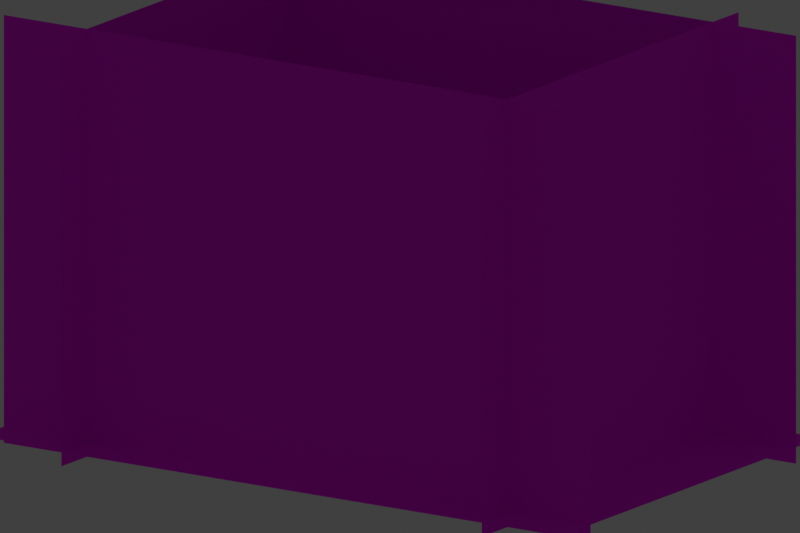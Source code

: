 # Source: SM_GIA_BloodAxeCairnSlabCluster_A01_CleanMultiViewRelief.blend  (saved by Blender 3.0.42; exported with 4.5.12 LTS)
import bpy
from mathutils import Matrix  # noqa: F401  (used for matrix-valued properties, if any)

bpy.ops.wm.read_factory_settings(use_empty=True)
scene = bpy.context.scene
scene.name = 'Scene'

# ---- collections
col_collection = bpy.data.collections.new('Collection'); scene.collection.children.link(col_collection)
col_sm_gia_bloodaxecairnslabcluster_a01_cleanmultiviewrelief_lod0 = bpy.data.collections.new('SM_GIA_BloodAxeCairnSlabCluster_A01_CleanMultiViewRelief_LOD0'); scene.collection.children.link(col_sm_gia_bloodaxecairnslabcluster_a01_cleanmultiviewrelief_lod0)
col_sm_gia_bloodaxecairnslabcluster_a01_cleanmultiviewrelief_lod1 = bpy.data.collections.new('SM_GIA_BloodAxeCairnSlabCluster_A01_CleanMultiViewRelief_LOD1'); scene.collection.children.link(col_sm_gia_bloodaxecairnslabcluster_a01_cleanmultiviewrelief_lod1)
col_sm_gia_bloodaxecairnslabcluster_a01_cleanmultiviewrelief_lod1.hide_render = True
col_sm_gia_bloodaxecairnslabcluster_a01_cleanmultiviewrelief_lod1.hide_viewport = True
col_sm_gia_bloodaxecairnslabcluster_a01_cleanmultiviewrelief_lod2 = bpy.data.collections.new('SM_GIA_BloodAxeCairnSlabCluster_A01_CleanMultiViewRelief_LOD2'); scene.collection.children.link(col_sm_gia_bloodaxecairnslabcluster_a01_cleanmultiviewrelief_lod2)
col_sm_gia_bloodaxecairnslabcluster_a01_cleanmultiviewrelief_lod2.hide_render = True
col_sm_gia_bloodaxecairnslabcluster_a01_cleanmultiviewrelief_lod2.hide_viewport = True
col_sm_gia_bloodaxecairnslabcluster_a01_cleanmultiviewrelief_lod3 = bpy.data.collections.new('SM_GIA_BloodAxeCairnSlabCluster_A01_CleanMultiViewRelief_LOD3'); scene.collection.children.link(col_sm_gia_bloodaxecairnslabcluster_a01_cleanmultiviewrelief_lod3)
col_sm_gia_bloodaxecairnslabcluster_a01_cleanmultiviewrelief_lod3.hide_render = True
col_sm_gia_bloodaxecairnslabcluster_a01_cleanmultiviewrelief_lod3.hide_viewport = True
col_sm_gia_bloodaxecairnslabcluster_a01_cleanmultiviewrelief_collis = bpy.data.collections.new('SM_GIA_BloodAxeCairnSlabCluster_A01_CleanMultiViewRelief_Collis'); scene.collection.children.link(col_sm_gia_bloodaxecairnslabcluster_a01_cleanmultiviewrelief_collis)
col_sm_gia_bloodaxecairnslabcluster_a01_cleanmultiviewrelief_collis.hide_render = True
col_sm_gia_bloodaxecairnslabcluster_a01_cleanmultiviewrelief_collis.hide_viewport = True

# ---- images (referenced by path relative to the original .blend; pixels are not part of the script)
import os
ASSET_DIR = os.environ.get("B2B_ASSET_DIR", "")  # directory of the original .blend (textures are referenced by path, not embedded)
HERE = os.path.dirname(os.path.abspath(__file__))  # packed textures are extracted next to this script under _unpacked/

def load_image(name, relpath, width, height, colorspace="sRGB"):
    """Load a texture the original file referenced (path relative to the .blend, or extracted next to this script)."""
    p = next((c for c in (os.path.join(HERE, relpath), os.path.join(ASSET_DIR, relpath)) if relpath and os.path.exists(c)), "")
    if p:
        img = bpy.data.images.load(p, check_existing=True)
        img.name = name
    else:  # same state as the original file: an image datablock whose file is absent (Cycles renders it pink)
        img = bpy.data.images.new(name, width, height)
        img.source = "FILE"
        img.filepath = "//" + (relpath or name)
    img.colorspace_settings.name = colorspace
    return img
img_t_gia_bloodaxecairnslabcluster_a01_cleanmultiviewrelief_front_b = load_image('T_GIA_BloodAxeCairnSlabCluster_A01_CleanMultiViewRelief_Front_B', 'T_GIA_BloodAxeCairnSlabCluster_A01_CleanMultiViewRelief_Front_BC.png', 1024, 1024, 'sRGB')
img_t_gia_bloodaxecairnslabcluster_a01_cleanmultiviewrelief_right_b = load_image('T_GIA_BloodAxeCairnSlabCluster_A01_CleanMultiViewRelief_Right_B', 'T_GIA_BloodAxeCairnSlabCluster_A01_CleanMultiViewRelief_Right_BC.png', 1024, 1024, 'sRGB')
img_t_gia_bloodaxecairnslabcluster_a01_cleanmultiviewrelief_back_bc = load_image('T_GIA_BloodAxeCairnSlabCluster_A01_CleanMultiViewRelief_Back_BC', 'T_GIA_BloodAxeCairnSlabCluster_A01_CleanMultiViewRelief_Back_BC.png', 1024, 1024, 'sRGB')
img_t_gia_bloodaxecairnslabcluster_a01_cleanmultiviewrelief_left_bc = load_image('T_GIA_BloodAxeCairnSlabCluster_A01_CleanMultiViewRelief_Left_BC', 'T_GIA_BloodAxeCairnSlabCluster_A01_CleanMultiViewRelief_Left_BC.png', 1024, 1024, 'sRGB')
img_t_gia_bloodaxecairnslabcluster_a01_cleanmultiviewrelief_top_bc = load_image('T_GIA_BloodAxeCairnSlabCluster_A01_CleanMultiViewRelief_Top_BC.', 'T_GIA_BloodAxeCairnSlabCluster_A01_CleanMultiViewRelief_Top_BC.png', 1024, 1024, 'sRGB')

# ---- materials (node trees are filled in below, after node groups)
mat_m_gia_bloodaxecairn_a01_cleanmultiviewrelief_front = bpy.data.materials.new('M_GIA_BloodAxeCairn_A01_CleanMultiViewRelief_Front')
mat_m_gia_bloodaxecairn_a01_cleanmultiviewrelief_front.surface_render_method = 'BLENDED'
mat_m_gia_bloodaxecairn_a01_cleanmultiviewrelief_front.blend_method = 'BLEND'
mat_m_gia_bloodaxecairn_a01_cleanmultiviewrelief_front.use_transparent_shadow = False
mat_m_gia_bloodaxecairn_a01_cleanmultiviewrelief_front.diffuse_color = (1.0, 1.0, 1.0, 1.0)
mat_m_gia_bloodaxecairn_a01_cleanmultiviewrelief_right = bpy.data.materials.new('M_GIA_BloodAxeCairn_A01_CleanMultiViewRelief_Right')
mat_m_gia_bloodaxecairn_a01_cleanmultiviewrelief_right.surface_render_method = 'BLENDED'
mat_m_gia_bloodaxecairn_a01_cleanmultiviewrelief_right.blend_method = 'BLEND'
mat_m_gia_bloodaxecairn_a01_cleanmultiviewrelief_right.use_transparent_shadow = False
mat_m_gia_bloodaxecairn_a01_cleanmultiviewrelief_right.diffuse_color = (1.0, 1.0, 1.0, 1.0)
mat_m_gia_bloodaxecairn_a01_cleanmultiviewrelief_back = bpy.data.materials.new('M_GIA_BloodAxeCairn_A01_CleanMultiViewRelief_Back')
mat_m_gia_bloodaxecairn_a01_cleanmultiviewrelief_back.surface_render_method = 'BLENDED'
mat_m_gia_bloodaxecairn_a01_cleanmultiviewrelief_back.blend_method = 'BLEND'
mat_m_gia_bloodaxecairn_a01_cleanmultiviewrelief_back.use_transparent_shadow = False
mat_m_gia_bloodaxecairn_a01_cleanmultiviewrelief_back.diffuse_color = (1.0, 1.0, 1.0, 1.0)
mat_m_gia_bloodaxecairn_a01_cleanmultiviewrelief_left = bpy.data.materials.new('M_GIA_BloodAxeCairn_A01_CleanMultiViewRelief_Left')
mat_m_gia_bloodaxecairn_a01_cleanmultiviewrelief_left.surface_render_method = 'BLENDED'
mat_m_gia_bloodaxecairn_a01_cleanmultiviewrelief_left.blend_method = 'BLEND'
mat_m_gia_bloodaxecairn_a01_cleanmultiviewrelief_left.use_transparent_shadow = False
mat_m_gia_bloodaxecairn_a01_cleanmultiviewrelief_left.diffuse_color = (1.0, 1.0, 1.0, 1.0)
mat_m_gia_bloodaxecairn_a01_cleanmultiviewrelief_top = bpy.data.materials.new('M_GIA_BloodAxeCairn_A01_CleanMultiViewRelief_Top')
mat_m_gia_bloodaxecairn_a01_cleanmultiviewrelief_top.surface_render_method = 'BLENDED'
mat_m_gia_bloodaxecairn_a01_cleanmultiviewrelief_top.blend_method = 'BLEND'
mat_m_gia_bloodaxecairn_a01_cleanmultiviewrelief_top.use_transparent_shadow = False
mat_m_gia_bloodaxecairn_a01_cleanmultiviewrelief_top.diffuse_color = (1.0, 1.0, 1.0, 1.0)
mat_m_aet_collisionproxy_reviewonly_a01 = bpy.data.materials.new('M_AET_CollisionProxy_ReviewOnly_A01')
mat_m_aet_collisionproxy_reviewonly_a01.use_transparent_shadow = False
mat_m_aet_collisionproxy_reviewonly_a01.diffuse_color = (0.1, 0.42, 0.95, 0.25)

# ---- material node trees
mat_m_gia_bloodaxecairn_a01_cleanmultiviewrelief_front.use_nodes = True; mat_m_gia_bloodaxecairn_a01_cleanmultiviewrelief_front.node_tree.nodes.clear()
_N = mat_m_gia_bloodaxecairn_a01_cleanmultiviewrelief_front.node_tree.nodes; _L = mat_m_gia_bloodaxecairn_a01_cleanmultiviewrelief_front.node_tree.links
n0 = _N.new('ShaderNodeBsdfPrincipled'); n0.name = 'Principled BSDF'; n0.location = (10, 300)
n0.distribution = 'GGX'
n0.subsurface_method = 'RANDOM_WALK_SKIN'
n0.inputs[2].default_value = 0.88
n0.inputs[3].default_value = 1.45
n0.inputs[27].default_value = (0.0, 0.0, 0.0, 1.0)
n0.inputs[28].default_value = 0.16
n1 = _N.new('ShaderNodeOutputMaterial'); n1.name = 'Material Output'; n1.location = (300, 300)
n2 = _N.new('ShaderNodeTexImage'); n2.name = 'Image Texture'; n2.location = (0, 0)
n2.image = img_t_gia_bloodaxecairnslabcluster_a01_cleanmultiviewrelief_front_b
_L.new(n0.outputs[0], n1.inputs[0])
_L.new(n2.outputs[0], n0.inputs[0])
_L.new(n2.outputs[1], n0.inputs[4])
n1.is_active_output = True
mat_m_gia_bloodaxecairn_a01_cleanmultiviewrelief_right.use_nodes = True; mat_m_gia_bloodaxecairn_a01_cleanmultiviewrelief_right.node_tree.nodes.clear()
_N = mat_m_gia_bloodaxecairn_a01_cleanmultiviewrelief_right.node_tree.nodes; _L = mat_m_gia_bloodaxecairn_a01_cleanmultiviewrelief_right.node_tree.links
n0 = _N.new('ShaderNodeBsdfPrincipled'); n0.name = 'Principled BSDF'; n0.location = (10, 300)
n0.distribution = 'GGX'
n0.subsurface_method = 'RANDOM_WALK_SKIN'
n0.inputs[2].default_value = 0.88
n0.inputs[3].default_value = 1.45
n0.inputs[27].default_value = (0.0, 0.0, 0.0, 1.0)
n0.inputs[28].default_value = 0.16
n1 = _N.new('ShaderNodeOutputMaterial'); n1.name = 'Material Output'; n1.location = (300, 300)
n2 = _N.new('ShaderNodeTexImage'); n2.name = 'Image Texture'; n2.location = (0, 0)
n2.image = img_t_gia_bloodaxecairnslabcluster_a01_cleanmultiviewrelief_right_b
_L.new(n0.outputs[0], n1.inputs[0])
_L.new(n2.outputs[0], n0.inputs[0])
_L.new(n2.outputs[1], n0.inputs[4])
n1.is_active_output = True
mat_m_gia_bloodaxecairn_a01_cleanmultiviewrelief_back.use_nodes = True; mat_m_gia_bloodaxecairn_a01_cleanmultiviewrelief_back.node_tree.nodes.clear()
_N = mat_m_gia_bloodaxecairn_a01_cleanmultiviewrelief_back.node_tree.nodes; _L = mat_m_gia_bloodaxecairn_a01_cleanmultiviewrelief_back.node_tree.links
n0 = _N.new('ShaderNodeBsdfPrincipled'); n0.name = 'Principled BSDF'; n0.location = (10, 300)
n0.distribution = 'GGX'
n0.subsurface_method = 'RANDOM_WALK_SKIN'
n0.inputs[2].default_value = 0.88
n0.inputs[3].default_value = 1.45
n0.inputs[27].default_value = (0.0, 0.0, 0.0, 1.0)
n0.inputs[28].default_value = 0.16
n1 = _N.new('ShaderNodeOutputMaterial'); n1.name = 'Material Output'; n1.location = (300, 300)
n2 = _N.new('ShaderNodeTexImage'); n2.name = 'Image Texture'; n2.location = (0, 0)
n2.image = img_t_gia_bloodaxecairnslabcluster_a01_cleanmultiviewrelief_back_bc
_L.new(n0.outputs[0], n1.inputs[0])
_L.new(n2.outputs[0], n0.inputs[0])
_L.new(n2.outputs[1], n0.inputs[4])
n1.is_active_output = True
mat_m_gia_bloodaxecairn_a01_cleanmultiviewrelief_left.use_nodes = True; mat_m_gia_bloodaxecairn_a01_cleanmultiviewrelief_left.node_tree.nodes.clear()
_N = mat_m_gia_bloodaxecairn_a01_cleanmultiviewrelief_left.node_tree.nodes; _L = mat_m_gia_bloodaxecairn_a01_cleanmultiviewrelief_left.node_tree.links
n0 = _N.new('ShaderNodeBsdfPrincipled'); n0.name = 'Principled BSDF'; n0.location = (10, 300)
n0.distribution = 'GGX'
n0.subsurface_method = 'RANDOM_WALK_SKIN'
n0.inputs[2].default_value = 0.88
n0.inputs[3].default_value = 1.45
n0.inputs[27].default_value = (0.0, 0.0, 0.0, 1.0)
n0.inputs[28].default_value = 0.16
n1 = _N.new('ShaderNodeOutputMaterial'); n1.name = 'Material Output'; n1.location = (300, 300)
n2 = _N.new('ShaderNodeTexImage'); n2.name = 'Image Texture'; n2.location = (0, 0)
n2.image = img_t_gia_bloodaxecairnslabcluster_a01_cleanmultiviewrelief_left_bc
_L.new(n0.outputs[0], n1.inputs[0])
_L.new(n2.outputs[0], n0.inputs[0])
_L.new(n2.outputs[1], n0.inputs[4])
n1.is_active_output = True
mat_m_gia_bloodaxecairn_a01_cleanmultiviewrelief_top.use_nodes = True; mat_m_gia_bloodaxecairn_a01_cleanmultiviewrelief_top.node_tree.nodes.clear()
_N = mat_m_gia_bloodaxecairn_a01_cleanmultiviewrelief_top.node_tree.nodes; _L = mat_m_gia_bloodaxecairn_a01_cleanmultiviewrelief_top.node_tree.links
n0 = _N.new('ShaderNodeBsdfPrincipled'); n0.name = 'Principled BSDF'; n0.location = (10, 300)
n0.distribution = 'GGX'
n0.subsurface_method = 'RANDOM_WALK_SKIN'
n0.inputs[2].default_value = 0.88
n0.inputs[3].default_value = 1.45
n0.inputs[27].default_value = (0.0, 0.0, 0.0, 1.0)
n0.inputs[28].default_value = 0.16
n1 = _N.new('ShaderNodeOutputMaterial'); n1.name = 'Material Output'; n1.location = (300, 300)
n2 = _N.new('ShaderNodeTexImage'); n2.name = 'Image Texture'; n2.location = (0, 0)
n2.image = img_t_gia_bloodaxecairnslabcluster_a01_cleanmultiviewrelief_top_bc
_L.new(n0.outputs[0], n1.inputs[0])
_L.new(n2.outputs[0], n0.inputs[0])
_L.new(n2.outputs[1], n0.inputs[4])
n1.is_active_output = True
mat_m_aet_collisionproxy_reviewonly_a01.use_nodes = True; mat_m_aet_collisionproxy_reviewonly_a01.node_tree.nodes.clear()
_N = mat_m_aet_collisionproxy_reviewonly_a01.node_tree.nodes; _L = mat_m_aet_collisionproxy_reviewonly_a01.node_tree.links
n0 = _N.new('ShaderNodeBsdfPrincipled'); n0.name = 'Principled BSDF'; n0.location = (10, 300)
n0.distribution = 'GGX'
n0.subsurface_method = 'RANDOM_WALK_SKIN'
n0.inputs[0].default_value = (0.1, 0.42, 0.95, 0.25)
n0.inputs[2].default_value = 0.92
n0.inputs[3].default_value = 1.45
n0.inputs[27].default_value = (0.0, 0.0, 0.0, 1.0)
n0.inputs[28].default_value = 0.12
n1 = _N.new('ShaderNodeOutputMaterial'); n1.name = 'Material Output'; n1.location = (300, 300)
_L.new(n0.outputs[0], n1.inputs[0])
n1.is_active_output = True

# ---- world
world_world = bpy.data.worlds.new('World'); scene.world = world_world
world_world.use_nodes = True; world_world.node_tree.nodes.clear()
_N = world_world.node_tree.nodes; _L = world_world.node_tree.links
n0 = _N.new('ShaderNodeOutputWorld'); n0.name = 'World Output'; n0.location = (300, 300)
n1 = _N.new('ShaderNodeBackground'); n1.name = 'Background'; n1.location = (10, 300)
n1.inputs[0].default_value = (0.05088, 0.05088, 0.05088, 1.0)
_L.new(n1.outputs[0], n0.inputs[0])
n0.is_active_output = True
world_world.color = (0.54, 0.52, 0.48)
world_world.use_sun_shadow = False
world_world.sun_shadow_jitter_overblur = 0.0

# ---- cameras
cam_camera_001 = bpy.data.cameras.new('Camera.001')
cam_camera_001.type = 'ORTHO'
cam_camera_001.clip_start = 1.0
cam_camera_001.clip_end = 5000.0
cam_camera_001.ortho_scale = 355.0
cam_camera_001.display_size = 100.0
cam_camera_002 = bpy.data.cameras.new('Camera.002')
cam_camera_002.type = 'ORTHO'
cam_camera_002.clip_start = 1.0
cam_camera_002.clip_end = 5000.0
cam_camera_002.ortho_scale = 355.0
cam_camera_002.display_size = 100.0
cam_camera_003 = bpy.data.cameras.new('Camera.003')
cam_camera_003.type = 'ORTHO'
cam_camera_003.clip_start = 1.0
cam_camera_003.clip_end = 5000.0
cam_camera_003.ortho_scale = 355.0
cam_camera_003.display_size = 100.0
cam_camera_004 = bpy.data.cameras.new('Camera.004')
cam_camera_004.type = 'ORTHO'
cam_camera_004.clip_start = 1.0
cam_camera_004.clip_end = 5000.0
cam_camera_004.ortho_scale = 355.0
cam_camera_004.display_size = 100.0
cam_camera_005 = bpy.data.cameras.new('Camera.005')
cam_camera_005.type = 'ORTHO'
cam_camera_005.clip_start = 1.0
cam_camera_005.clip_end = 5000.0
cam_camera_005.ortho_scale = 360.0
cam_camera_005.display_size = 100.0
cam_camera_006 = bpy.data.cameras.new('Camera.006')
cam_camera_006.type = 'ORTHO'
cam_camera_006.clip_start = 1.0
cam_camera_006.clip_end = 5000.0
cam_camera_006.ortho_scale = 380.0
cam_camera_006.display_size = 100.0

# ---- lights
light_aet_multiview_key = bpy.data.lights.new('AET_MultiView_Key', 'AREA')
light_aet_multiview_key.transmission_factor = 0.0
light_aet_multiview_key.energy = 6440.0
light_aet_multiview_key.shadow_soft_size = 520.0
light_aet_multiview_key.shadow_maximum_resolution = 0.006
light_aet_multiview_key.use_absolute_resolution = True
light_aet_multiview_key.size = 520.0
light_aet_multiview_fill = bpy.data.lights.new('AET_MultiView_Fill', 'AREA')
light_aet_multiview_fill.transmission_factor = 0.0
light_aet_multiview_fill.energy = 3299.0
light_aet_multiview_fill.shadow_soft_size = 620.0
light_aet_multiview_fill.shadow_maximum_resolution = 0.006
light_aet_multiview_fill.use_absolute_resolution = True
light_aet_multiview_fill.size = 620.0

# ---- meshes
me_sm_gia_bloodaxecairnslabcluster_a01_cleanmultiviewrelief_front = bpy.data.meshes.new('SM_GIA_BloodAxeCairnSlabCluster_A01_CleanMultiViewRelief_Front_')
me_sm_gia_bloodaxecairnslabcluster_a01_cleanmultiviewrelief_front.from_pydata([(-167.5, 0.0, -105.0), (167.5, 0.0, -105.0), (167.5, 0.0, 105.0), (-167.5, 0.0, 105.0)], [], [(0, 1, 2, 3)])
_uv = me_sm_gia_bloodaxecairnslabcluster_a01_cleanmultiviewrelief_front.uv_layers.new(name='A1_MultiViewUV')
_uv.uv.foreach_set('vector', [0.0, 0.0, 1.0, 0.0, 1.0, 1.0, 0.0, 1.0])
me_sm_gia_bloodaxecairnslabcluster_a01_cleanmultiviewrelief_front.materials.append(mat_m_gia_bloodaxecairn_a01_cleanmultiviewrelief_front)
me_sm_gia_bloodaxecairnslabcluster_a01_cleanmultiviewrelief_front.use_remesh_fix_poles = True
me_sm_gia_bloodaxecairnslabcluster_a01_cleanmultiviewrelief_front.use_remesh_preserve_attributes = False
me_sm_gia_bloodaxecairnslabcluster_a01_cleanmultiviewrelief_front.update()
me_sm_gia_bloodaxecairnslabcluster_a01_cleanmultiviewrelief_right = bpy.data.meshes.new('SM_GIA_BloodAxeCairnSlabCluster_A01_CleanMultiViewRelief_Right_')
me_sm_gia_bloodaxecairnslabcluster_a01_cleanmultiviewrelief_right.from_pydata([(0.0, 110.0, -105.0), (0.0, -110.0, -105.0), (0.0, -110.0, 105.0), (0.0, 110.0, 105.0)], [], [(0, 1, 2, 3)])
_uv = me_sm_gia_bloodaxecairnslabcluster_a01_cleanmultiviewrelief_right.uv_layers.new(name='A1_MultiViewUV')
_uv.uv.foreach_set('vector', [0.0, 0.0, 1.0, 0.0, 1.0, 1.0, 0.0, 1.0])
me_sm_gia_bloodaxecairnslabcluster_a01_cleanmultiviewrelief_right.materials.append(mat_m_gia_bloodaxecairn_a01_cleanmultiviewrelief_right)
me_sm_gia_bloodaxecairnslabcluster_a01_cleanmultiviewrelief_right.use_remesh_fix_poles = True
me_sm_gia_bloodaxecairnslabcluster_a01_cleanmultiviewrelief_right.use_remesh_preserve_attributes = False
me_sm_gia_bloodaxecairnslabcluster_a01_cleanmultiviewrelief_right.update()
me_sm_gia_bloodaxecairnslabcluster_a01_cleanmultiviewrelief_back_l = bpy.data.meshes.new('SM_GIA_BloodAxeCairnSlabCluster_A01_CleanMultiViewRelief_Back_L')
me_sm_gia_bloodaxecairnslabcluster_a01_cleanmultiviewrelief_back_l.from_pydata([(167.5, 0.0, -105.0), (-167.5, 0.0, -105.0), (-167.5, 0.0, 105.0), (167.5, 0.0, 105.0)], [], [(0, 1, 2, 3)])
_uv = me_sm_gia_bloodaxecairnslabcluster_a01_cleanmultiviewrelief_back_l.uv_layers.new(name='A1_MultiViewUV')
_uv.uv.foreach_set('vector', [0.0, 0.0, 1.0, 0.0, 1.0, 1.0, 0.0, 1.0])
me_sm_gia_bloodaxecairnslabcluster_a01_cleanmultiviewrelief_back_l.materials.append(mat_m_gia_bloodaxecairn_a01_cleanmultiviewrelief_back)
me_sm_gia_bloodaxecairnslabcluster_a01_cleanmultiviewrelief_back_l.use_remesh_fix_poles = True
me_sm_gia_bloodaxecairnslabcluster_a01_cleanmultiviewrelief_back_l.use_remesh_preserve_attributes = False
me_sm_gia_bloodaxecairnslabcluster_a01_cleanmultiviewrelief_back_l.update()
me_sm_gia_bloodaxecairnslabcluster_a01_cleanmultiviewrelief_left_l = bpy.data.meshes.new('SM_GIA_BloodAxeCairnSlabCluster_A01_CleanMultiViewRelief_Left_L')
me_sm_gia_bloodaxecairnslabcluster_a01_cleanmultiviewrelief_left_l.from_pydata([(0.0, -110.0, -105.0), (0.0, 110.0, -105.0), (0.0, 110.0, 105.0), (0.0, -110.0, 105.0)], [], [(0, 1, 2, 3)])
_uv = me_sm_gia_bloodaxecairnslabcluster_a01_cleanmultiviewrelief_left_l.uv_layers.new(name='A1_MultiViewUV')
_uv.uv.foreach_set('vector', [0.0, 0.0, 1.0, 0.0, 1.0, 1.0, 0.0, 1.0])
me_sm_gia_bloodaxecairnslabcluster_a01_cleanmultiviewrelief_left_l.materials.append(mat_m_gia_bloodaxecairn_a01_cleanmultiviewrelief_left)
me_sm_gia_bloodaxecairnslabcluster_a01_cleanmultiviewrelief_left_l.use_remesh_fix_poles = True
me_sm_gia_bloodaxecairnslabcluster_a01_cleanmultiviewrelief_left_l.use_remesh_preserve_attributes = False
me_sm_gia_bloodaxecairnslabcluster_a01_cleanmultiviewrelief_left_l.update()
me_sm_gia_bloodaxecairnslabcluster_a01_cleanmultiviewrelief_top_lo = bpy.data.meshes.new('SM_GIA_BloodAxeCairnSlabCluster_A01_CleanMultiViewRelief_Top_LO')
me_sm_gia_bloodaxecairnslabcluster_a01_cleanmultiviewrelief_top_lo.from_pydata([(-167.5, -110.0, 0.0), (167.5, -110.0, 0.0), (167.5, 110.0, 0.0), (-167.5, 110.0, 0.0)], [], [(0, 1, 2, 3)])
_uv = me_sm_gia_bloodaxecairnslabcluster_a01_cleanmultiviewrelief_top_lo.uv_layers.new(name='A1_MultiViewUV')
_uv.uv.foreach_set('vector', [0.0, 0.0, 1.0, 0.0, 1.0, 1.0, 0.0, 1.0])
me_sm_gia_bloodaxecairnslabcluster_a01_cleanmultiviewrelief_top_lo.materials.append(mat_m_gia_bloodaxecairn_a01_cleanmultiviewrelief_top)
me_sm_gia_bloodaxecairnslabcluster_a01_cleanmultiviewrelief_top_lo.use_remesh_fix_poles = True
me_sm_gia_bloodaxecairnslabcluster_a01_cleanmultiviewrelief_top_lo.use_remesh_preserve_attributes = False
me_sm_gia_bloodaxecairnslabcluster_a01_cleanmultiviewrelief_top_lo.update()
me_sm_gia_bloodaxecairnslabcluster_a01_cleanmultiviewrelief_fr = bpy.data.meshes.new('SM_GIA_BloodAxeCairnSlabCluster_A01_CleanMultiViewRelief_Fr')
me_sm_gia_bloodaxecairnslabcluster_a01_cleanmultiviewrelief_fr.from_pydata([(-167.5, 0.0, -105.0), (167.5, 0.0, -105.0), (167.5, 0.0, 105.0), (-167.5, 0.0, 105.0)], [], [(0, 1, 2, 3)])
_uv = me_sm_gia_bloodaxecairnslabcluster_a01_cleanmultiviewrelief_fr.uv_layers.new(name='A1_MultiViewUV')
_uv.uv.foreach_set('vector', [0.0, 0.0, 1.0, 0.0, 1.0, 1.0, 0.0, 1.0])
me_sm_gia_bloodaxecairnslabcluster_a01_cleanmultiviewrelief_fr.materials.append(mat_m_gia_bloodaxecairn_a01_cleanmultiviewrelief_front)
me_sm_gia_bloodaxecairnslabcluster_a01_cleanmultiviewrelief_fr.use_remesh_fix_poles = True
me_sm_gia_bloodaxecairnslabcluster_a01_cleanmultiviewrelief_fr.use_remesh_preserve_attributes = False
me_sm_gia_bloodaxecairnslabcluster_a01_cleanmultiviewrelief_fr.update()
me_sm_gia_bloodaxecairnslabcluster_a01_cleanmultiviewrelief_ri = bpy.data.meshes.new('SM_GIA_BloodAxeCairnSlabCluster_A01_CleanMultiViewRelief_Ri')
me_sm_gia_bloodaxecairnslabcluster_a01_cleanmultiviewrelief_ri.from_pydata([(0.0, 110.0, -105.0), (0.0, -110.0, -105.0), (0.0, -110.0, 105.0), (0.0, 110.0, 105.0)], [], [(0, 1, 2, 3)])
_uv = me_sm_gia_bloodaxecairnslabcluster_a01_cleanmultiviewrelief_ri.uv_layers.new(name='A1_MultiViewUV')
_uv.uv.foreach_set('vector', [0.0, 0.0, 1.0, 0.0, 1.0, 1.0, 0.0, 1.0])
me_sm_gia_bloodaxecairnslabcluster_a01_cleanmultiviewrelief_ri.materials.append(mat_m_gia_bloodaxecairn_a01_cleanmultiviewrelief_right)
me_sm_gia_bloodaxecairnslabcluster_a01_cleanmultiviewrelief_ri.use_remesh_fix_poles = True
me_sm_gia_bloodaxecairnslabcluster_a01_cleanmultiviewrelief_ri.use_remesh_preserve_attributes = False
me_sm_gia_bloodaxecairnslabcluster_a01_cleanmultiviewrelief_ri.update()
me_sm_gia_bloodaxecairnslabcluster_a01_cleanmultiviewrelief_ba = bpy.data.meshes.new('SM_GIA_BloodAxeCairnSlabCluster_A01_CleanMultiViewRelief_Ba')
me_sm_gia_bloodaxecairnslabcluster_a01_cleanmultiviewrelief_ba.from_pydata([(167.5, 0.0, -105.0), (-167.5, 0.0, -105.0), (-167.5, 0.0, 105.0), (167.5, 0.0, 105.0)], [], [(0, 1, 2, 3)])
_uv = me_sm_gia_bloodaxecairnslabcluster_a01_cleanmultiviewrelief_ba.uv_layers.new(name='A1_MultiViewUV')
_uv.uv.foreach_set('vector', [0.0, 0.0, 1.0, 0.0, 1.0, 1.0, 0.0, 1.0])
me_sm_gia_bloodaxecairnslabcluster_a01_cleanmultiviewrelief_ba.materials.append(mat_m_gia_bloodaxecairn_a01_cleanmultiviewrelief_back)
me_sm_gia_bloodaxecairnslabcluster_a01_cleanmultiviewrelief_ba.use_remesh_fix_poles = True
me_sm_gia_bloodaxecairnslabcluster_a01_cleanmultiviewrelief_ba.use_remesh_preserve_attributes = False
me_sm_gia_bloodaxecairnslabcluster_a01_cleanmultiviewrelief_ba.update()
me_sm_gia_bloodaxecairnslabcluster_a01_cleanmultiviewrelief_le = bpy.data.meshes.new('SM_GIA_BloodAxeCairnSlabCluster_A01_CleanMultiViewRelief_Le')
me_sm_gia_bloodaxecairnslabcluster_a01_cleanmultiviewrelief_le.from_pydata([(0.0, -110.0, -105.0), (0.0, 110.0, -105.0), (0.0, 110.0, 105.0), (0.0, -110.0, 105.0)], [], [(0, 1, 2, 3)])
_uv = me_sm_gia_bloodaxecairnslabcluster_a01_cleanmultiviewrelief_le.uv_layers.new(name='A1_MultiViewUV')
_uv.uv.foreach_set('vector', [0.0, 0.0, 1.0, 0.0, 1.0, 1.0, 0.0, 1.0])
me_sm_gia_bloodaxecairnslabcluster_a01_cleanmultiviewrelief_le.materials.append(mat_m_gia_bloodaxecairn_a01_cleanmultiviewrelief_left)
me_sm_gia_bloodaxecairnslabcluster_a01_cleanmultiviewrelief_le.use_remesh_fix_poles = True
me_sm_gia_bloodaxecairnslabcluster_a01_cleanmultiviewrelief_le.use_remesh_preserve_attributes = False
me_sm_gia_bloodaxecairnslabcluster_a01_cleanmultiviewrelief_le.update()
me_sm_gia_bloodaxecairnslabcluster_a01_cleanmultiviewrelief_to = bpy.data.meshes.new('SM_GIA_BloodAxeCairnSlabCluster_A01_CleanMultiViewRelief_To')
me_sm_gia_bloodaxecairnslabcluster_a01_cleanmultiviewrelief_to.from_pydata([(-167.5, -110.0, 0.0), (167.5, -110.0, 0.0), (167.5, 110.0, 0.0), (-167.5, 110.0, 0.0)], [], [(0, 1, 2, 3)])
_uv = me_sm_gia_bloodaxecairnslabcluster_a01_cleanmultiviewrelief_to.uv_layers.new(name='A1_MultiViewUV')
_uv.uv.foreach_set('vector', [0.0, 0.0, 1.0, 0.0, 1.0, 1.0, 0.0, 1.0])
me_sm_gia_bloodaxecairnslabcluster_a01_cleanmultiviewrelief_to.materials.append(mat_m_gia_bloodaxecairn_a01_cleanmultiviewrelief_top)
me_sm_gia_bloodaxecairnslabcluster_a01_cleanmultiviewrelief_to.use_remesh_fix_poles = True
me_sm_gia_bloodaxecairnslabcluster_a01_cleanmultiviewrelief_to.use_remesh_preserve_attributes = False
me_sm_gia_bloodaxecairnslabcluster_a01_cleanmultiviewrelief_to.update()
me_sm_gia_bloodaxecairnslabcluster_a01_cleanmultiviewrelief_fr_001 = bpy.data.meshes.new('SM_GIA_BloodAxeCairnSlabCluster_A01_CleanMultiViewRelief_Fr.001')
me_sm_gia_bloodaxecairnslabcluster_a01_cleanmultiviewrelief_fr_001.from_pydata([(-167.5, 0.0, -105.0), (167.5, 0.0, -105.0), (167.5, 0.0, 105.0), (-167.5, 0.0, 105.0)], [], [(0, 1, 2, 3)])
_uv = me_sm_gia_bloodaxecairnslabcluster_a01_cleanmultiviewrelief_fr_001.uv_layers.new(name='A1_MultiViewUV')
_uv.uv.foreach_set('vector', [0.0, 0.0, 1.0, 0.0, 1.0, 1.0, 0.0, 1.0])
me_sm_gia_bloodaxecairnslabcluster_a01_cleanmultiviewrelief_fr_001.materials.append(mat_m_gia_bloodaxecairn_a01_cleanmultiviewrelief_front)
me_sm_gia_bloodaxecairnslabcluster_a01_cleanmultiviewrelief_fr_001.use_remesh_fix_poles = True
me_sm_gia_bloodaxecairnslabcluster_a01_cleanmultiviewrelief_fr_001.use_remesh_preserve_attributes = False
me_sm_gia_bloodaxecairnslabcluster_a01_cleanmultiviewrelief_fr_001.update()
me_sm_gia_bloodaxecairnslabcluster_a01_cleanmultiviewrelief_ba_001 = bpy.data.meshes.new('SM_GIA_BloodAxeCairnSlabCluster_A01_CleanMultiViewRelief_Ba.001')
me_sm_gia_bloodaxecairnslabcluster_a01_cleanmultiviewrelief_ba_001.from_pydata([(167.5, 0.0, -105.0), (-167.5, 0.0, -105.0), (-167.5, 0.0, 105.0), (167.5, 0.0, 105.0)], [], [(0, 1, 2, 3)])
_uv = me_sm_gia_bloodaxecairnslabcluster_a01_cleanmultiviewrelief_ba_001.uv_layers.new(name='A1_MultiViewUV')
_uv.uv.foreach_set('vector', [0.0, 0.0, 1.0, 0.0, 1.0, 1.0, 0.0, 1.0])
me_sm_gia_bloodaxecairnslabcluster_a01_cleanmultiviewrelief_ba_001.materials.append(mat_m_gia_bloodaxecairn_a01_cleanmultiviewrelief_back)
me_sm_gia_bloodaxecairnslabcluster_a01_cleanmultiviewrelief_ba_001.use_remesh_fix_poles = True
me_sm_gia_bloodaxecairnslabcluster_a01_cleanmultiviewrelief_ba_001.use_remesh_preserve_attributes = False
me_sm_gia_bloodaxecairnslabcluster_a01_cleanmultiviewrelief_ba_001.update()
me_sm_gia_bloodaxecairnslabcluster_a01_cleanmultiviewrelief_to_001 = bpy.data.meshes.new('SM_GIA_BloodAxeCairnSlabCluster_A01_CleanMultiViewRelief_To.001')
me_sm_gia_bloodaxecairnslabcluster_a01_cleanmultiviewrelief_to_001.from_pydata([(-167.5, -110.0, 0.0), (167.5, -110.0, 0.0), (167.5, 110.0, 0.0), (-167.5, 110.0, 0.0)], [], [(0, 1, 2, 3)])
_uv = me_sm_gia_bloodaxecairnslabcluster_a01_cleanmultiviewrelief_to_001.uv_layers.new(name='A1_MultiViewUV')
_uv.uv.foreach_set('vector', [0.0, 0.0, 1.0, 0.0, 1.0, 1.0, 0.0, 1.0])
me_sm_gia_bloodaxecairnslabcluster_a01_cleanmultiviewrelief_to_001.materials.append(mat_m_gia_bloodaxecairn_a01_cleanmultiviewrelief_top)
me_sm_gia_bloodaxecairnslabcluster_a01_cleanmultiviewrelief_to_001.use_remesh_fix_poles = True
me_sm_gia_bloodaxecairnslabcluster_a01_cleanmultiviewrelief_to_001.use_remesh_preserve_attributes = False
me_sm_gia_bloodaxecairnslabcluster_a01_cleanmultiviewrelief_to_001.update()
me_sm_gia_bloodaxecairnslabcluster_a01_cleanmultiviewrelief_fr_002 = bpy.data.meshes.new('SM_GIA_BloodAxeCairnSlabCluster_A01_CleanMultiViewRelief_Fr.002')
me_sm_gia_bloodaxecairnslabcluster_a01_cleanmultiviewrelief_fr_002.from_pydata([(-167.5, 0.0, -105.0), (167.5, 0.0, -105.0), (167.5, 0.0, 105.0), (-167.5, 0.0, 105.0)], [], [(0, 1, 2, 3)])
_uv = me_sm_gia_bloodaxecairnslabcluster_a01_cleanmultiviewrelief_fr_002.uv_layers.new(name='A1_MultiViewUV')
_uv.uv.foreach_set('vector', [0.0, 0.0, 1.0, 0.0, 1.0, 1.0, 0.0, 1.0])
me_sm_gia_bloodaxecairnslabcluster_a01_cleanmultiviewrelief_fr_002.materials.append(mat_m_gia_bloodaxecairn_a01_cleanmultiviewrelief_front)
me_sm_gia_bloodaxecairnslabcluster_a01_cleanmultiviewrelief_fr_002.use_remesh_fix_poles = True
me_sm_gia_bloodaxecairnslabcluster_a01_cleanmultiviewrelief_fr_002.use_remesh_preserve_attributes = False
me_sm_gia_bloodaxecairnslabcluster_a01_cleanmultiviewrelief_fr_002.update()
me_sm_gia_bloodaxecairnslabcluster_a01_cleanmultiviewrelief_ba_002 = bpy.data.meshes.new('SM_GIA_BloodAxeCairnSlabCluster_A01_CleanMultiViewRelief_Ba.002')
me_sm_gia_bloodaxecairnslabcluster_a01_cleanmultiviewrelief_ba_002.from_pydata([(167.5, 0.0, -105.0), (-167.5, 0.0, -105.0), (-167.5, 0.0, 105.0), (167.5, 0.0, 105.0)], [], [(0, 1, 2, 3)])
_uv = me_sm_gia_bloodaxecairnslabcluster_a01_cleanmultiviewrelief_ba_002.uv_layers.new(name='A1_MultiViewUV')
_uv.uv.foreach_set('vector', [0.0, 0.0, 1.0, 0.0, 1.0, 1.0, 0.0, 1.0])
me_sm_gia_bloodaxecairnslabcluster_a01_cleanmultiviewrelief_ba_002.materials.append(mat_m_gia_bloodaxecairn_a01_cleanmultiviewrelief_back)
me_sm_gia_bloodaxecairnslabcluster_a01_cleanmultiviewrelief_ba_002.use_remesh_fix_poles = True
me_sm_gia_bloodaxecairnslabcluster_a01_cleanmultiviewrelief_ba_002.use_remesh_preserve_attributes = False
me_sm_gia_bloodaxecairnslabcluster_a01_cleanmultiviewrelief_ba_002.update()
me_sm_gia_bloodaxecairnslabcluster_a01_cleanmultiviewrelief_to_002 = bpy.data.meshes.new('SM_GIA_BloodAxeCairnSlabCluster_A01_CleanMultiViewRelief_To.002')
me_sm_gia_bloodaxecairnslabcluster_a01_cleanmultiviewrelief_to_002.from_pydata([(-167.5, -110.0, 0.0), (167.5, -110.0, 0.0), (167.5, 110.0, 0.0), (-167.5, 110.0, 0.0)], [], [(0, 1, 2, 3)])
_uv = me_sm_gia_bloodaxecairnslabcluster_a01_cleanmultiviewrelief_to_002.uv_layers.new(name='A1_MultiViewUV')
_uv.uv.foreach_set('vector', [0.0, 0.0, 1.0, 0.0, 1.0, 1.0, 0.0, 1.0])
me_sm_gia_bloodaxecairnslabcluster_a01_cleanmultiviewrelief_to_002.materials.append(mat_m_gia_bloodaxecairn_a01_cleanmultiviewrelief_top)
me_sm_gia_bloodaxecairnslabcluster_a01_cleanmultiviewrelief_to_002.use_remesh_fix_poles = True
me_sm_gia_bloodaxecairnslabcluster_a01_cleanmultiviewrelief_to_002.use_remesh_preserve_attributes = False
me_sm_gia_bloodaxecairnslabcluster_a01_cleanmultiviewrelief_to_002.update()
me_cube_001 = bpy.data.meshes.new('Cube.001')
me_cube_001.from_pydata([(-170.0, -115.0, -95.0), (-170.0, -115.0, 95.0), (-170.0, 115.0, -95.0), (-170.0, 115.0, 95.0), (170.0, -115.0, -95.0), (170.0, -115.0, 95.0), (170.0, 115.0, -95.0), (170.0, 115.0, 95.0)], [], [(0, 1, 3, 2), (2, 3, 7, 6), (6, 7, 5, 4), (4, 5, 1, 0), (2, 6, 4, 0), (7, 3, 1, 5)])
_uv = me_cube_001.uv_layers.new(name='UVMap')
_uv.uv.foreach_set('vector', [0.375, 0.0, 0.625, 0.0, 0.625, 0.25, 0.375, 0.25, 0.375, 0.25, 0.625, 0.25, 0.625, 0.5, 0.375, 0.5, 0.375, 0.5, 0.625, 0.5, 0.625, 0.75, 0.375, 0.75, 0.375, 0.75, 0.625, 0.75, 0.625, 1.0, 0.375, 1.0, 0.125, 0.5, 0.375, 0.5, 0.375, 0.75, 0.125, 0.75, 0.625, 0.5, 0.875, 0.5, 0.875, 0.75, 0.625, 0.75])
me_cube_001.materials.append(mat_m_aet_collisionproxy_reviewonly_a01)
me_cube_001.use_remesh_fix_poles = True
me_cube_001.use_remesh_preserve_attributes = False
me_cube_001.update()

# ---- objects
ob_aet_multiview_key = bpy.data.objects.new('AET_MultiView_Key', light_aet_multiview_key)
ob_aet_multiview_fill = bpy.data.objects.new('AET_MultiView_Fill', light_aet_multiview_fill)
ob_sm_gia_bloodaxecairnslabcluster_a01_cleanmultiviewrelief_produc = bpy.data.objects.new('SM_GIA_BloodAxeCairnSlabCluster_A01_CleanMultiViewRelief_Produc', None)
ob_aet_multiview_frontcamera = bpy.data.objects.new('AET_MultiView_FrontCamera', cam_camera_001)
ob_aet_multiview_rightcamera = bpy.data.objects.new('AET_MultiView_RightCamera', cam_camera_002)
ob_aet_multiview_backcamera = bpy.data.objects.new('AET_MultiView_BackCamera', cam_camera_003)
ob_aet_multiview_leftcamera = bpy.data.objects.new('AET_MultiView_LeftCamera', cam_camera_004)
ob_aet_multiview_topcamera = bpy.data.objects.new('AET_MultiView_TopCamera', cam_camera_005)
ob_aet_multiview_beautycamera = bpy.data.objects.new('AET_MultiView_BeautyCamera', cam_camera_006)
ob_sm_gia_bloodaxecairnslabcluster_a01_cleanmultiviewrelief_front = bpy.data.objects.new('SM_GIA_BloodAxeCairnSlabCluster_A01_CleanMultiViewRelief_Front_', me_sm_gia_bloodaxecairnslabcluster_a01_cleanmultiviewrelief_front)
ob_sm_gia_bloodaxecairnslabcluster_a01_cleanmultiviewrelief_right = bpy.data.objects.new('SM_GIA_BloodAxeCairnSlabCluster_A01_CleanMultiViewRelief_Right_', me_sm_gia_bloodaxecairnslabcluster_a01_cleanmultiviewrelief_right)
ob_sm_gia_bloodaxecairnslabcluster_a01_cleanmultiviewrelief_back_l = bpy.data.objects.new('SM_GIA_BloodAxeCairnSlabCluster_A01_CleanMultiViewRelief_Back_L', me_sm_gia_bloodaxecairnslabcluster_a01_cleanmultiviewrelief_back_l)
ob_sm_gia_bloodaxecairnslabcluster_a01_cleanmultiviewrelief_left_l = bpy.data.objects.new('SM_GIA_BloodAxeCairnSlabCluster_A01_CleanMultiViewRelief_Left_L', me_sm_gia_bloodaxecairnslabcluster_a01_cleanmultiviewrelief_left_l)
ob_sm_gia_bloodaxecairnslabcluster_a01_cleanmultiviewrelief_top_lo = bpy.data.objects.new('SM_GIA_BloodAxeCairnSlabCluster_A01_CleanMultiViewRelief_Top_LO', me_sm_gia_bloodaxecairnslabcluster_a01_cleanmultiviewrelief_top_lo)
ob_sm_gia_bloodaxecairnslabcluster_a01_cleanmultiviewrelief_fr = bpy.data.objects.new('SM_GIA_BloodAxeCairnSlabCluster_A01_CleanMultiViewRelief_Fr', me_sm_gia_bloodaxecairnslabcluster_a01_cleanmultiviewrelief_fr)
ob_sm_gia_bloodaxecairnslabcluster_a01_cleanmultiviewrelief_ri = bpy.data.objects.new('SM_GIA_BloodAxeCairnSlabCluster_A01_CleanMultiViewRelief_Ri', me_sm_gia_bloodaxecairnslabcluster_a01_cleanmultiviewrelief_ri)
ob_sm_gia_bloodaxecairnslabcluster_a01_cleanmultiviewrelief_ba = bpy.data.objects.new('SM_GIA_BloodAxeCairnSlabCluster_A01_CleanMultiViewRelief_Ba', me_sm_gia_bloodaxecairnslabcluster_a01_cleanmultiviewrelief_ba)
ob_sm_gia_bloodaxecairnslabcluster_a01_cleanmultiviewrelief_le = bpy.data.objects.new('SM_GIA_BloodAxeCairnSlabCluster_A01_CleanMultiViewRelief_Le', me_sm_gia_bloodaxecairnslabcluster_a01_cleanmultiviewrelief_le)
ob_sm_gia_bloodaxecairnslabcluster_a01_cleanmultiviewrelief_to = bpy.data.objects.new('SM_GIA_BloodAxeCairnSlabCluster_A01_CleanMultiViewRelief_To', me_sm_gia_bloodaxecairnslabcluster_a01_cleanmultiviewrelief_to)
ob_sm_gia_bloodaxecairnslabcluster_a01_cleanmultiviewrelief_fr_001 = bpy.data.objects.new('SM_GIA_BloodAxeCairnSlabCluster_A01_CleanMultiViewRelief_Fr.001', me_sm_gia_bloodaxecairnslabcluster_a01_cleanmultiviewrelief_fr_001)
ob_sm_gia_bloodaxecairnslabcluster_a01_cleanmultiviewrelief_ba_001 = bpy.data.objects.new('SM_GIA_BloodAxeCairnSlabCluster_A01_CleanMultiViewRelief_Ba.001', me_sm_gia_bloodaxecairnslabcluster_a01_cleanmultiviewrelief_ba_001)
ob_sm_gia_bloodaxecairnslabcluster_a01_cleanmultiviewrelief_to_001 = bpy.data.objects.new('SM_GIA_BloodAxeCairnSlabCluster_A01_CleanMultiViewRelief_To.001', me_sm_gia_bloodaxecairnslabcluster_a01_cleanmultiviewrelief_to_001)
ob_sm_gia_bloodaxecairnslabcluster_a01_cleanmultiviewrelief_fr_002 = bpy.data.objects.new('SM_GIA_BloodAxeCairnSlabCluster_A01_CleanMultiViewRelief_Fr.002', me_sm_gia_bloodaxecairnslabcluster_a01_cleanmultiviewrelief_fr_002)
ob_sm_gia_bloodaxecairnslabcluster_a01_cleanmultiviewrelief_ba_002 = bpy.data.objects.new('SM_GIA_BloodAxeCairnSlabCluster_A01_CleanMultiViewRelief_Ba.002', me_sm_gia_bloodaxecairnslabcluster_a01_cleanmultiviewrelief_ba_002)
ob_sm_gia_bloodaxecairnslabcluster_a01_cleanmultiviewrelief_to_002 = bpy.data.objects.new('SM_GIA_BloodAxeCairnSlabCluster_A01_CleanMultiViewRelief_To.002', me_sm_gia_bloodaxecairnslabcluster_a01_cleanmultiviewrelief_to_002)
ob_ucx_sm_gia_bloodaxecairnslabcluster_a01_cleanmultiviewrelief_00 = bpy.data.objects.new('UCX_SM_GIA_BloodAxeCairnSlabCluster_A01_CleanMultiViewRelief_00', me_cube_001)

# ---- transforms, parenting, visibility, modifiers, constraints
ob_aet_multiview_key.location = (-260.0, -420.0, 560.0)
ob_aet_multiview_fill.location = (280.0, 220.0, 350.0)
ob_sm_gia_bloodaxecairnslabcluster_a01_cleanmultiviewrelief_produc.location = (0.0, 0.0, 0.0)
ob_sm_gia_bloodaxecairnslabcluster_a01_cleanmultiviewrelief_produc.empty_display_size = 8.0
ob_aet_multiview_frontcamera.location = (0.0, -720.0, 130.0)
ob_aet_multiview_frontcamera.rotation_euler = (1.518, -0.0, 0.0)
ob_aet_multiview_rightcamera.location = (680.0, 0.0, 130.0)
ob_aet_multiview_rightcamera.rotation_euler = (1.515, -3.062e-08, 1.571)
ob_aet_multiview_backcamera.location = (0.0, 720.0, 130.0)
ob_aet_multiview_backcamera.rotation_euler = (1.518, 8.73e-08, 3.142)
ob_aet_multiview_leftcamera.location = (-680.0, 0.0, 130.0)
ob_aet_multiview_leftcamera.rotation_euler = (1.515, 3.062e-08, -1.571)
ob_aet_multiview_topcamera.location = (0.0, 0.0, 720.0)
ob_aet_multiview_beautycamera.location = (360.0, -540.0, 260.0)
ob_aet_multiview_beautycamera.rotation_euler = (1.317, -4.42e-09, 0.588)
ob_sm_gia_bloodaxecairnslabcluster_a01_cleanmultiviewrelief_front.location = (0.0, -88.0, 105.0)
ob_sm_gia_bloodaxecairnslabcluster_a01_cleanmultiviewrelief_right.location = (120.0, 0.0, 105.0)
ob_sm_gia_bloodaxecairnslabcluster_a01_cleanmultiviewrelief_back_l.location = (0.0, 88.0, 105.0)
ob_sm_gia_bloodaxecairnslabcluster_a01_cleanmultiviewrelief_left_l.location = (-120.0, 0.0, 105.0)
ob_sm_gia_bloodaxecairnslabcluster_a01_cleanmultiviewrelief_top_lo.location = (0.0, 0.0, 8.0)
ob_sm_gia_bloodaxecairnslabcluster_a01_cleanmultiviewrelief_fr.location = (0.0, -88.0, 105.0)
ob_sm_gia_bloodaxecairnslabcluster_a01_cleanmultiviewrelief_ri.location = (120.0, 0.0, 105.0)
ob_sm_gia_bloodaxecairnslabcluster_a01_cleanmultiviewrelief_ba.location = (0.0, 88.0, 105.0)
ob_sm_gia_bloodaxecairnslabcluster_a01_cleanmultiviewrelief_le.location = (-120.0, 0.0, 105.0)
ob_sm_gia_bloodaxecairnslabcluster_a01_cleanmultiviewrelief_to.location = (0.0, 0.0, 8.0)
ob_sm_gia_bloodaxecairnslabcluster_a01_cleanmultiviewrelief_fr_001.location = (0.0, -88.0, 105.0)
ob_sm_gia_bloodaxecairnslabcluster_a01_cleanmultiviewrelief_ba_001.location = (0.0, 88.0, 105.0)
ob_sm_gia_bloodaxecairnslabcluster_a01_cleanmultiviewrelief_to_001.location = (0.0, 0.0, 8.0)
ob_sm_gia_bloodaxecairnslabcluster_a01_cleanmultiviewrelief_fr_002.location = (0.0, -88.0, 105.0)
ob_sm_gia_bloodaxecairnslabcluster_a01_cleanmultiviewrelief_ba_002.location = (0.0, 88.0, 105.0)
ob_sm_gia_bloodaxecairnslabcluster_a01_cleanmultiviewrelief_to_002.location = (0.0, 0.0, 8.0)
ob_ucx_sm_gia_bloodaxecairnslabcluster_a01_cleanmultiviewrelief_00.location = (0.0, 0.0, 92.0)
ob_ucx_sm_gia_bloodaxecairnslabcluster_a01_cleanmultiviewrelief_00.hide_render = True
ob_ucx_sm_gia_bloodaxecairnslabcluster_a01_cleanmultiviewrelief_00.display_type = 'WIRE'

# ---- collection membership
scene.collection.objects.link(ob_aet_multiview_key)
scene.collection.objects.link(ob_aet_multiview_fill)
col_collection.objects.link(ob_sm_gia_bloodaxecairnslabcluster_a01_cleanmultiviewrelief_produc)
col_collection.objects.link(ob_aet_multiview_frontcamera)
col_collection.objects.link(ob_aet_multiview_rightcamera)
col_collection.objects.link(ob_aet_multiview_backcamera)
col_collection.objects.link(ob_aet_multiview_leftcamera)
col_collection.objects.link(ob_aet_multiview_topcamera)
col_collection.objects.link(ob_aet_multiview_beautycamera)
col_sm_gia_bloodaxecairnslabcluster_a01_cleanmultiviewrelief_lod0.objects.link(ob_sm_gia_bloodaxecairnslabcluster_a01_cleanmultiviewrelief_front)
col_sm_gia_bloodaxecairnslabcluster_a01_cleanmultiviewrelief_lod0.objects.link(ob_sm_gia_bloodaxecairnslabcluster_a01_cleanmultiviewrelief_right)
col_sm_gia_bloodaxecairnslabcluster_a01_cleanmultiviewrelief_lod0.objects.link(ob_sm_gia_bloodaxecairnslabcluster_a01_cleanmultiviewrelief_back_l)
col_sm_gia_bloodaxecairnslabcluster_a01_cleanmultiviewrelief_lod0.objects.link(ob_sm_gia_bloodaxecairnslabcluster_a01_cleanmultiviewrelief_left_l)
col_sm_gia_bloodaxecairnslabcluster_a01_cleanmultiviewrelief_lod0.objects.link(ob_sm_gia_bloodaxecairnslabcluster_a01_cleanmultiviewrelief_top_lo)
col_sm_gia_bloodaxecairnslabcluster_a01_cleanmultiviewrelief_lod1.objects.link(ob_sm_gia_bloodaxecairnslabcluster_a01_cleanmultiviewrelief_fr)
col_sm_gia_bloodaxecairnslabcluster_a01_cleanmultiviewrelief_lod1.objects.link(ob_sm_gia_bloodaxecairnslabcluster_a01_cleanmultiviewrelief_ri)
col_sm_gia_bloodaxecairnslabcluster_a01_cleanmultiviewrelief_lod1.objects.link(ob_sm_gia_bloodaxecairnslabcluster_a01_cleanmultiviewrelief_ba)
col_sm_gia_bloodaxecairnslabcluster_a01_cleanmultiviewrelief_lod1.objects.link(ob_sm_gia_bloodaxecairnslabcluster_a01_cleanmultiviewrelief_le)
col_sm_gia_bloodaxecairnslabcluster_a01_cleanmultiviewrelief_lod1.objects.link(ob_sm_gia_bloodaxecairnslabcluster_a01_cleanmultiviewrelief_to)
col_sm_gia_bloodaxecairnslabcluster_a01_cleanmultiviewrelief_lod2.objects.link(ob_sm_gia_bloodaxecairnslabcluster_a01_cleanmultiviewrelief_fr_001)
col_sm_gia_bloodaxecairnslabcluster_a01_cleanmultiviewrelief_lod2.objects.link(ob_sm_gia_bloodaxecairnslabcluster_a01_cleanmultiviewrelief_ba_001)
col_sm_gia_bloodaxecairnslabcluster_a01_cleanmultiviewrelief_lod2.objects.link(ob_sm_gia_bloodaxecairnslabcluster_a01_cleanmultiviewrelief_to_001)
col_sm_gia_bloodaxecairnslabcluster_a01_cleanmultiviewrelief_lod3.objects.link(ob_sm_gia_bloodaxecairnslabcluster_a01_cleanmultiviewrelief_fr_002)
col_sm_gia_bloodaxecairnslabcluster_a01_cleanmultiviewrelief_lod3.objects.link(ob_sm_gia_bloodaxecairnslabcluster_a01_cleanmultiviewrelief_ba_002)
col_sm_gia_bloodaxecairnslabcluster_a01_cleanmultiviewrelief_lod3.objects.link(ob_sm_gia_bloodaxecairnslabcluster_a01_cleanmultiviewrelief_to_002)
col_sm_gia_bloodaxecairnslabcluster_a01_cleanmultiviewrelief_collis.objects.link(ob_ucx_sm_gia_bloodaxecairnslabcluster_a01_cleanmultiviewrelief_00)

# ---- scene / render settings (as saved in the file)
scene.camera = ob_aet_multiview_beautycamera
scene.frame_start = 1; scene.frame_end = 32; scene.frame_set(1)
scene.render.engine = 'BLENDER_EEVEE_NEXT'
scene.render.resolution_x = 1500
scene.render.resolution_y = 1000
scene.cycles.sampling_pattern = 'TABULATED_SOBOL'
scene.cycles.use_light_tree = False
scene.view_settings.view_transform = 'Standard'
scene.unit_settings.scale_length = 0.01
bpy.context.view_layer.update()
